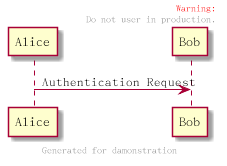

The diagram above was rendered by PlantUML. Its source (embedded in the PNG):
@startuml

Alice -> Bob : Authentication Request

header
<font color=red>Warning:</font>
Do not user in production.
endheader

center footer Generated for damonstration

@enduml